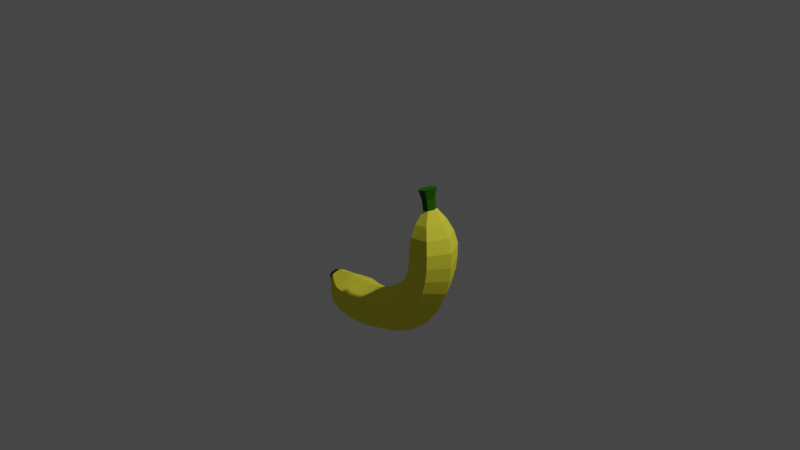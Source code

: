 # Source: Banana.blend  (saved by Blender 2.93.21; exported with 4.5.12 LTS)
import bpy
from mathutils import Matrix  # noqa: F401  (used for matrix-valued properties, if any)

bpy.ops.wm.read_factory_settings(use_empty=True)
scene = bpy.context.scene
scene.name = 'Scene'

# ---- collections
col_collection = bpy.data.collections.new('Collection'); scene.collection.children.link(col_collection)

# ---- materials (node trees are filled in below, after node groups)
mat_material_001 = bpy.data.materials.new('Material.001')
mat_material_001.use_transparent_shadow = False
mat_material_001.diffuse_color = (0.855, 0.8125, 0.06092, 1.0)
mat_material_002 = bpy.data.materials.new('Material.002')
mat_material_002.use_transparent_shadow = False
mat_material_002.diffuse_color = (0.06998, 0.02955, 0.004254, 1.0)
mat_material_003 = bpy.data.materials.new('Material.003')
mat_material_003.use_transparent_shadow = False
mat_material_003.diffuse_color = (0.02611, 0.1282, 0.003763, 1.0)

# ---- material node trees

# ---- world
world_world = bpy.data.worlds.new('World'); scene.world = world_world
world_world.use_nodes = True; world_world.node_tree.nodes.clear()
_N = world_world.node_tree.nodes; _L = world_world.node_tree.links
n0 = _N.new('ShaderNodeOutputWorld'); n0.name = 'World Output'; n0.location = (300, 300)
n1 = _N.new('ShaderNodeBackground'); n1.name = 'Background'; n1.location = (10, 300)
n1.inputs[0].default_value = (0.05088, 0.05088, 0.05088, 1.0)
_L.new(n1.outputs[0], n0.inputs[0])
n0.is_active_output = True
world_world.color = (0.05088, 0.05088, 0.05088)
world_world.use_sun_shadow = False
world_world.sun_shadow_jitter_overblur = 0.0

# ---- cameras
cam_camera = bpy.data.cameras.new('Camera')
cam_camera.clip_end = 100.0
cam_camera.ortho_scale = 7.314

# ---- lights
light_light = bpy.data.lights.new('Light', 'POINT')
light_light.transmission_factor = 0.0
light_light.energy = 1000.0
light_light.shadow_soft_size = 0.1
light_light.shadow_maximum_resolution = 0.006
light_light.use_absolute_resolution = True

# ---- meshes
me_cylinder = bpy.data.meshes.new('Cylinder')
me_cylinder.from_pydata([(-1.742, -2.384e-07, 0.261), (-1.45, -0.5057, 0.2791), (-0.8676, -0.5057, 0.3152), (-0.5762, -1.192e-07, 0.3333), (-1.45, 0.5057, 0.2791), (-1.741, -2.384e-07, 0.643), (-1.449, -0.5057, 0.6228), (-0.8667, -0.5057, 0.5826), (-0.5754, -1.192e-07, 0.5625), (-1.449, 0.5057, 0.6228), (-1.689, -2.384e-07, 1.021), (-1.403, -0.5057, 0.9635), (-0.8308, -0.5057, 0.8475), (-0.5447, -1.192e-07, 0.7896), (-1.403, 0.5057, 0.9635), (-1.589, -2.384e-07, 1.39), (-1.313, -0.5057, 1.295), (-0.7607, -0.5057, 1.106), (-0.4846, -1.192e-07, 1.011), (-1.313, 0.5057, 1.295), (-1.442, -2.384e-07, 1.742), (-1.18, -0.5057, 1.612), (-0.6575, -0.5057, 1.352), (-0.3961, -1.192e-07, 1.222), (-1.18, 0.5057, 1.612), (-1.25, -2.384e-07, 2.072), (-1.007, -0.5057, 1.909), (-0.523, -0.5057, 1.583), (-0.2808, -1.192e-07, 1.42), (-1.007, 0.5057, 1.909), (-1.016, -2.384e-07, 2.375), (-0.7972, -0.5057, 2.181), (-0.3595, -0.5057, 1.795), (-0.1407, -1.192e-07, 1.601), (-0.7972, 0.5057, 2.181), (-0.7451, -2.384e-07, 2.644), (-0.5533, -0.5057, 2.424), (-0.1698, -0.5057, 1.983), (0.02192, -1.192e-07, 1.763), (-0.5533, 0.5057, 2.424), (-0.4412, -2.384e-07, 2.875), (-0.2799, -0.5057, 2.632), (0.04286, -0.5057, 2.145), (0.2042, -1.192e-07, 1.902), (-0.2799, 0.5057, 2.632), (-0.1098, -2.384e-07, 3.065), (0.01843, -0.5057, 2.803), (0.2749, -0.5057, 2.278), (0.4031, -1.192e-07, 2.016), (0.01843, 0.5057, 2.803), (0.2436, -2.384e-07, 3.21), (0.3365, -0.5057, 2.933), (0.5222, -0.5057, 2.379), (0.6151, -1.192e-07, 2.103), (0.3365, 0.5057, 2.933), (0.6129, -2.384e-07, 3.307), (0.6688, -0.5057, 3.021), (0.7807, -0.5057, 2.448), (0.8367, -1.192e-07, 2.161), (0.6688, 0.5057, 3.021), (0.9917, -2.384e-07, 3.356), (1.01, -0.5057, 3.065), (1.046, -0.5057, 2.482), (1.064, -1.192e-07, 2.19), (1.01, 0.5057, 3.065), (1.374, -1.192e-07, 3.355), (1.354, -0.5057, 3.063), (1.313, -0.5057, 2.481), (1.293, -1.192e-07, 2.189), (1.354, 0.5057, 3.063), (1.752, -1.192e-07, 3.303), (1.694, -0.5057, 3.017), (1.578, -0.5057, 2.445), (1.511, 0.0146, 2.208), (1.694, 0.5057, 3.017), (-1.633, -1.918e-07, -0.08155), (-1.379, -0.4437, -0.04597), (-0.8715, -0.4437, 0.0252), (-0.6179, -9.505e-08, 0.06079), (-1.379, 0.4437, -0.04597), (-1.436, -1.353e-07, -0.38), (-1.249, -0.3298, -0.3407), (-0.8766, -0.3298, -0.2621), (-0.6903, -6.886e-08, -0.2228), (-1.249, 0.3298, -0.3407), (-1.179, -8.004e-08, -0.6457), (-1.101, -0.1413, -0.6235), (-0.9438, -0.1413, -0.5789), (-0.8653, -5.402e-08, -0.5566), (-1.101, 0.1413, -0.6235), (-1.133, -5.204e-08, -0.9083), (-1.055, -0.1413, -0.886), (-0.898, -0.1413, -0.8415), (-0.8195, -2.608e-08, -0.8192), (-0.898, 0.1413, -0.8415), (-1.055, 0.1413, -0.886), (-1.153, -3.708e-08, -1.165), (-1.046, -0.192, -1.135), (-0.8328, -0.192, -1.074), (-0.7261, -1.746e-09, -1.044), (-0.8328, 0.192, -1.074), (-1.046, 0.192, -1.135), (2.09, -7.177e-08, 3.184), (2.015, -0.4435, 2.939), (1.864, -0.4435, 2.45), (1.789, -3.149e-08, 2.205), (2.015, 0.4435, 2.939), (2.309, -2.934e-08, 2.935), (2.241, -0.3193, 2.764), (2.105, -0.3193, 2.421), (2.037, -7.742e-09, 2.25), (2.241, 0.3193, 2.764), (2.499, -0.02271, 2.651), (2.443, -0.2103, 2.558), (2.331, -0.2103, 2.373), (2.275, -0.02271, 2.28), (2.443, 0.1648, 2.558), (2.537, 2.334e-08, 2.527), (2.505, -0.108, 2.474), (2.44, -0.108, 2.367), (2.408, 2.532e-08, 2.314), (2.505, 0.108, 2.474), (-0.868, 0.5057, 0.3152), (-0.8674, 0.5054, 0.3152), (-0.8665, 0.5054, 0.5826), (-0.867, 0.5057, 0.5826), (-0.8312, 0.5057, 0.8476), (-0.8306, 0.5054, 0.8475), (-0.7611, 0.5057, 1.106), (-0.7605, 0.5054, 1.105), (-0.6579, 0.5057, 1.352), (-0.6574, 0.5054, 1.352), (-0.5229, 0.5054, 1.583), (-0.5234, 0.5057, 1.583), (-0.3598, 0.5057, 1.795), (-0.3594, 0.5054, 1.795), (-0.1701, 0.5057, 1.983), (-0.1697, 0.5054, 1.983), (0.04265, 0.5057, 2.145), (0.04296, 0.5054, 2.145), (0.2749, 0.5054, 2.278), (0.2747, 0.5057, 2.278), (0.5221, 0.5057, 2.38), (0.5223, 0.5054, 2.379), (0.7806, 0.5057, 2.448), (0.7808, 0.5054, 2.448), (1.046, 0.5057, 2.482), (1.046, 0.5054, 2.482), (1.313, 0.5054, 2.481), (1.313, 0.5057, 2.481), (1.578, 0.5054, 2.445), (1.578, 0.5057, 2.445), (-0.8719, 0.4437, 0.02515), (-0.8714, 0.4434, 0.02523), (-0.877, 0.3298, -0.2622), (-0.8764, 0.3295, -0.2621), (-0.9436, 0.141, -0.5788), (-0.9441, 0.1413, -0.579), (-0.9437, 0.1413, -0.5793), (1.864, 0.4432, 2.45), (1.864, 0.4435, 2.45), (2.105, 0.319, 2.421), (2.105, 0.3193, 2.421), (2.331, 0.1645, 2.372), (2.331, 0.1648, 2.373), (2.44, 0.1077, 2.367), (2.441, 0.108, 2.367), (2.473, 0.0003557, 2.421), (2.472, 2.235e-08, 2.42), (2.472, -0.000326, 2.42), (2.473, -0.000326, 2.421), (2.473, 2.235e-08, 2.421)], [], [(0, 1, 6, 5), (1, 2, 7, 6), (2, 3, 8, 7), (3, 78, 153, 123), (3, 123, 124, 8), (4, 0, 5, 9), (5, 6, 11, 10), (6, 7, 12, 11), (7, 8, 13, 12), (125, 9, 14, 126), (13, 127, 129, 18), (9, 5, 10, 14), (10, 11, 16, 15), (11, 12, 17, 16), (12, 13, 18, 17), (126, 14, 19, 128), (18, 129, 131, 23), (14, 10, 15, 19), (15, 16, 21, 20), (16, 17, 22, 21), (17, 18, 23, 22), (128, 19, 24, 130), (130, 24, 29, 133), (19, 15, 20, 24), (20, 21, 26, 25), (21, 22, 27, 26), (22, 23, 28, 27), (28, 132, 135, 33), (23, 131, 132, 28), (24, 20, 25, 29), (25, 26, 31, 30), (26, 27, 32, 31), (27, 28, 33, 32), (133, 29, 34, 134), (33, 135, 137, 38), (29, 25, 30, 34), (30, 31, 36, 35), (31, 32, 37, 36), (32, 33, 38, 37), (134, 34, 39, 136), (38, 137, 139, 43), (34, 30, 35, 39), (35, 36, 41, 40), (36, 37, 42, 41), (37, 38, 43, 42), (136, 39, 44, 138), (138, 44, 49, 141), (39, 35, 40, 44), (40, 41, 46, 45), (41, 42, 47, 46), (42, 43, 48, 47), (48, 140, 143, 53), (43, 139, 140, 48), (44, 40, 45, 49), (45, 46, 51, 50), (46, 47, 52, 51), (47, 48, 53, 52), (141, 49, 54, 142), (53, 143, 145, 58), (49, 45, 50, 54), (50, 51, 56, 55), (51, 52, 57, 56), (52, 53, 58, 57), (142, 54, 59, 144), (58, 145, 147, 63), (54, 50, 55, 59), (55, 56, 61, 60), (56, 57, 62, 61), (57, 58, 63, 62), (144, 59, 64, 146), (146, 64, 69, 149), (59, 55, 60, 64), (60, 61, 66, 65), (61, 62, 67, 66), (62, 63, 68, 67), (68, 148, 150, 73), (63, 147, 148, 68), (64, 60, 65, 69), (65, 66, 71, 70), (66, 67, 72, 71), (67, 68, 73, 72), (149, 69, 74, 151), (150, 159, 105, 73), (69, 65, 70, 74), (2, 77, 78, 3), (0, 75, 76, 1), (8, 124, 127, 13), (1, 76, 77, 2), (122, 4, 9, 125), (4, 79, 75, 0), (76, 81, 82, 77), (75, 80, 81, 76), (77, 82, 83, 78), (79, 84, 80, 75), (78, 83, 155, 153), (154, 157, 89, 84), (84, 89, 85, 80), (83, 88, 156, 155), (158, 94, 95, 89, 157), (81, 86, 87, 82), (80, 85, 86, 81), (82, 87, 88, 83), (85, 90, 91, 86), (87, 92, 93, 88), (89, 95, 90, 85), (88, 93, 94, 158, 156), (159, 161, 110, 105), (86, 91, 92, 87), (94, 100, 101, 95), (93, 99, 100, 94), (91, 97, 98, 92), (90, 96, 97, 91), (92, 98, 99, 93), (95, 101, 96, 90), (100, 99, 98, 97, 96, 101), (152, 154, 84, 79), (71, 103, 102, 70), (72, 104, 103, 71), (70, 102, 106, 74), (73, 105, 104, 72), (74, 106, 160, 151), (161, 163, 115, 110), (105, 110, 109, 104), (102, 107, 111, 106), (106, 111, 162, 160), (104, 109, 108, 103), (103, 108, 107, 102), (111, 116, 164, 162), (109, 114, 113, 108), (108, 113, 112, 107), (163, 165, 120, 115), (110, 115, 114, 109), (107, 112, 116, 111), (165, 168, 120), (115, 120, 119, 114), (112, 117, 121, 116), (116, 121, 166, 164), (114, 119, 118, 113), (113, 118, 117, 112), (121, 167, 166), (118, 170, 171, 117), (117, 171, 167, 121), (119, 169, 170, 118), (120, 168, 169, 119), (156, 158, 157), (167, 171, 170, 169, 168), (123, 122, 125, 124), (131, 130, 133, 132), (139, 138, 141, 140), (147, 146, 149, 148), (129, 128, 130, 131), (137, 136, 138, 139), (145, 144, 146, 147), (127, 126, 128, 129), (135, 134, 136, 137), (143, 142, 144, 145), (124, 125, 126, 127), (132, 133, 134, 135), (140, 141, 142, 143), (148, 149, 151, 150), (122, 123, 153, 152), (155, 154, 152, 153), (156, 157, 154, 155), (150, 151, 160, 159), (159, 160, 162, 161), (164, 163, 161, 162), (163, 164, 166, 165), (167, 168, 165, 166), (122, 152, 79, 4)])
me_cylinder.polygons.foreach_set('material_index', [0, 0, 0, 0, 0, 0, 0, 0, 0, 0, 0, 0, 0, 0, 0, 0, 0, 0, 0, 0, 0, 0, 0, 0, 0, 0, 0, 0, 0, 0, 0, 0, 0, 0, 0, 0, 0, 0, 0, 0, 0, 0, 0, 0, 0, 0, 0, 0, 0, 0, 0, 0, 0, 0, 0, 0, 0, 0, 0, 0, 0, 0, 0, 0, 0, 0, 0, 0, 0, 0, 0, 0, 0, 0, 0, 0, 0, 0, 0, 0, 0, 0, 0, 0, 0, 0, 0, 0, 0, 0, 0, 0, 0, 0, 0, 0, 0, 0, 2, 0, 0, 0, 2, 2, 2, 2, 0, 2, 2, 2, 2, 2, 2, 2, 2, 0, 0, 0, 0, 0, 0, 0, 0, 0, 0, 0, 0, 0, 0, 0, 1, 0, 0, 1, 1, 1, 1, 1, 1, 1, 1, 1, 1, 1, 0, 1, 0, 1, 0, 1, 1, 0, 1, 1, 0, 1, 1, 1, 1, 0, 0, 0, 0, 0, 0, 0, 1, 1, 0])
_uv = me_cylinder.uv_layers.new(name='UVMap')
_uv.uv.foreach_set('vector', [0.625, 0.5, 0.625, 0.6667, 0.6458, 0.6667, 0.6458, 0.5, 0.625, 0.6667, 0.625, 0.8333, 0.6458, 0.8333, 0.6458, 0.6667, 0.625, 0.8333, 0.625, 1.0, 0.6458, 1.0, 0.6458, 0.8333, 0.625, -1.11e-16, 0.625, -1.11e-16, 0.625, 0.1665, 0.625, 0.1666, 0.625, -1.11e-16, 0.625, 0.1666, 0.6458, 0.1666, 0.6458, -1.11e-16, 0.625, 0.3333, 0.625, 0.5, 0.6458, 0.5, 0.6458, 0.3333, 0.6458, 0.5, 0.6458, 0.6667, 0.6667, 0.6667, 0.6667, 0.5, 0.6458, 0.6667, 0.6458, 0.8333, 0.6667, 0.8333, 0.6667, 0.6667, 0.6458, 0.8333, 0.6458, 1.0, 0.6667, 1.0, 0.6667, 0.8333, 0.6458, 0.1668, 0.6458, 0.3333, 0.6667, 0.3333, 0.6667, 0.1668, 0.6667, -1.11e-16, 0.6667, 0.1666, 0.6875, 0.1666, 0.6875, -1.11e-16, 0.6458, 0.3333, 0.6458, 0.5, 0.6667, 0.5, 0.6667, 0.3333, 0.6667, 0.5, 0.6667, 0.6667, 0.6875, 0.6667, 0.6875, 0.5, 0.6667, 0.6667, 0.6667, 0.8333, 0.6875, 0.8333, 0.6875, 0.6667, 0.6667, 0.8333, 0.6667, 1.0, 0.6875, 1.0, 0.6875, 0.8333, 0.6667, 0.1668, 0.6667, 0.3333, 0.6875, 0.3333, 0.6875, 0.1668, 0.6875, -1.11e-16, 0.6875, 0.1666, 0.7083, 0.1666, 0.7083, -1.11e-16, 0.6667, 0.3333, 0.6667, 0.5, 0.6875, 0.5, 0.6875, 0.3333, 0.6875, 0.5, 0.6875, 0.6667, 0.7083, 0.6667, 0.7083, 0.5, 0.6875, 0.6667, 0.6875, 0.8333, 0.7083, 0.8333, 0.7083, 0.6667, 0.6875, 0.8333, 0.6875, 1.0, 0.7083, 1.0, 0.7083, 0.8333, 0.6875, 0.1668, 0.6875, 0.3333, 0.7083, 0.3333, 0.7083, 0.1668, 0.7083, 0.1668, 0.7083, 0.3333, 0.7292, 0.3333, 0.7292, 0.1668, 0.6875, 0.3333, 0.6875, 0.5, 0.7083, 0.5, 0.7083, 0.3333, 0.7083, 0.5, 0.7083, 0.6667, 0.7292, 0.6667, 0.7292, 0.5, 0.7083, 0.6667, 0.7083, 0.8333, 0.7292, 0.8333, 0.7292, 0.6667, 0.7083, 0.8333, 0.7083, 1.0, 0.7292, 1.0, 0.7292, 0.8333, 0.7292, -1.11e-16, 0.7292, 0.1666, 0.75, 0.1666, 0.75, -1.11e-16, 0.7083, -1.11e-16, 0.7083, 0.1666, 0.7292, 0.1666, 0.7292, -1.11e-16, 0.7083, 0.3333, 0.7083, 0.5, 0.7292, 0.5, 0.7292, 0.3333, 0.7292, 0.5, 0.7292, 0.6667, 0.75, 0.6667, 0.75, 0.5, 0.7292, 0.6667, 0.7292, 0.8333, 0.75, 0.8333, 0.75, 0.6667, 0.7292, 0.8333, 0.7292, 1.0, 0.75, 1.0, 0.75, 0.8333, 0.7292, 0.1668, 0.7292, 0.3333, 0.75, 0.3333, 0.75, 0.1668, 0.75, -1.11e-16, 0.75, 0.1666, 0.7708, 0.1666, 0.7708, -1.11e-16, 0.7292, 0.3333, 0.7292, 0.5, 0.75, 0.5, 0.75, 0.3333, 0.75, 0.5, 0.75, 0.6667, 0.7708, 0.6667, 0.7708, 0.5, 0.75, 0.6667, 0.75, 0.8333, 0.7708, 0.8333, 0.7708, 0.6667, 0.75, 0.8333, 0.75, 1.0, 0.7708, 1.0, 0.7708, 0.8333, 0.75, 0.1668, 0.75, 0.3333, 0.7708, 0.3333, 0.7708, 0.1668, 0.7708, -1.11e-16, 0.7708, 0.1666, 0.7917, 0.1666, 0.7917, -1.11e-16, 0.75, 0.3333, 0.75, 0.5, 0.7708, 0.5, 0.7708, 0.3333, 0.7708, 0.5, 0.7708, 0.6667, 0.7917, 0.6667, 0.7917, 0.5, 0.7708, 0.6667, 0.7708, 0.8333, 0.7917, 0.8333, 0.7917, 0.6667, 0.7708, 0.8333, 0.7708, 1.0, 0.7917, 1.0, 0.7917, 0.8333, 0.7708, 0.1668, 0.7708, 0.3333, 0.7917, 0.3333, 0.7917, 0.1668, 0.7917, 0.1668, 0.7917, 0.3333, 0.8125, 0.3333, 0.8125, 0.1668, 0.7708, 0.3333, 0.7708, 0.5, 0.7917, 0.5, 0.7917, 0.3333, 0.7917, 0.5, 0.7917, 0.6667, 0.8125, 0.6667, 0.8125, 0.5, 0.7917, 0.6667, 0.7917, 0.8333, 0.8125, 0.8333, 0.8125, 0.6667, 0.7917, 0.8333, 0.7917, 1.0, 0.8125, 1.0, 0.8125, 0.8333, 0.8125, -1.11e-16, 0.8125, 0.1666, 0.8333, 0.1666, 0.8333, -1.11e-16, 0.7917, -1.11e-16, 0.7917, 0.1666, 0.8125, 0.1666, 0.8125, -1.11e-16, 0.7917, 0.3333, 0.7917, 0.5, 0.8125, 0.5, 0.8125, 0.3333, 0.8125, 0.5, 0.8125, 0.6667, 0.8333, 0.6667, 0.8333, 0.5, 0.8125, 0.6667, 0.8125, 0.8333, 0.8333, 0.8333, 0.8333, 0.6667, 0.8125, 0.8333, 0.8125, 1.0, 0.8333, 1.0, 0.8333, 0.8333, 0.8125, 0.1668, 0.8125, 0.3333, 0.8333, 0.3333, 0.8333, 0.1668, 0.8333, -1.11e-16, 0.8333, 0.1666, 0.8542, 0.1666, 0.8542, -1.11e-16, 0.8125, 0.3333, 0.8125, 0.5, 0.8333, 0.5, 0.8333, 0.3333, 0.8333, 0.5, 0.8333, 0.6667, 0.8542, 0.6667, 0.8542, 0.5, 0.8333, 0.6667, 0.8333, 0.8333, 0.8542, 0.8333, 0.8542, 0.6667, 0.8333, 0.8333, 0.8333, 1.0, 0.8542, 1.0, 0.8542, 0.8333, 0.8333, 0.1668, 0.8333, 0.3333, 0.8542, 0.3333, 0.8542, 0.1668, 0.8542, -1.11e-16, 0.8542, 0.1666, 0.875, 0.1666, 0.875, -1.11e-16, 0.8333, 0.3333, 0.8333, 0.5, 0.8542, 0.5, 0.8542, 0.3333, 0.8542, 0.5, 0.8542, 0.6667, 0.875, 0.6667, 0.875, 0.5, 0.8542, 0.6667, 0.8542, 0.8333, 0.875, 0.8333, 0.875, 0.6667, 0.8542, 0.8333, 0.8542, 1.0, 0.875, 1.0, 0.875, 0.8333, 0.8542, 0.1668, 0.8542, 0.3333, 0.875, 0.3333, 0.875, 0.1668, 0.875, 0.1668, 0.875, 0.3333, 0.8958, 0.3333, 0.8958, 0.1668, 0.8542, 0.3333, 0.8542, 0.5, 0.875, 0.5, 0.875, 0.3333, 0.875, 0.5, 0.875, 0.6667, 0.8958, 0.6667, 0.8958, 0.5, 0.875, 0.6667, 0.875, 0.8333, 0.8958, 0.8333, 0.8958, 0.6667, 0.875, 0.8333, 0.875, 1.0, 0.8958, 1.0, 0.8958, 0.8333, 0.8958, -1.11e-16, 0.8958, 0.1666, 0.9167, 0.1665, 0.9167, -1.11e-16, 0.875, -1.11e-16, 0.875, 0.1666, 0.8958, 0.1666, 0.8958, -1.11e-16, 0.875, 0.3333, 0.875, 0.5, 0.8958, 0.5, 0.8958, 0.3333, 0.8958, 0.5, 0.8958, 0.6667, 0.9167, 0.6667, 0.9167, 0.5, 0.8958, 0.6667, 0.8958, 0.8333, 0.9167, 0.8333, 0.9167, 0.6667, 0.8958, 0.8333, 0.8958, 1.0, 0.9167, 1.0, 0.9167, 0.8333, 0.8958, 0.1668, 0.8958, 0.3333, 0.9167, 0.3333, 0.9167, 0.1668, 0.9167, 0.1665, 0.9167, 0.1665, 0.9167, -1.11e-16, 0.9167, -1.11e-16, 0.8958, 0.3333, 0.8958, 0.5, 0.9167, 0.5, 0.9167, 0.3333, 0.625, 0.8333, 0.625, 0.8333, 0.625, 1.0, 0.625, 1.0, 0.625, 0.5, 0.625, 0.5, 0.625, 0.6667, 0.625, 0.6667, 0.6458, -1.11e-16, 0.6458, 0.1666, 0.6667, 0.1666, 0.6667, -1.11e-16, 0.625, 0.6667, 0.625, 0.6667, 0.625, 0.8333, 0.625, 0.8333, 0.625, 0.1668, 0.625, 0.3333, 0.6458, 0.3333, 0.6458, 0.1668, 0.625, 0.3333, 0.625, 0.3333, 0.625, 0.5, 0.625, 0.5, 0.625, 0.6667, 0.625, 0.6667, 0.625, 0.8333, 0.625, 0.8333, 0.625, 0.5, 0.625, 0.5, 0.625, 0.6667, 0.625, 0.6667, 0.625, 0.8333, 0.625, 0.8333, 0.625, 1.0, 0.625, 1.0, 0.625, 0.3333, 0.625, 0.3333, 0.625, 0.5, 0.625, 0.5, 0.625, -1.11e-16, 0.625, -1.11e-16, 0.625, 0.1665, 0.625, 0.1665, 0.625, 0.1668, 0.625, 0.1671, 0.625, 0.3333, 0.625, 0.3333, 0.625, 0.3333, 0.625, 0.3333, 0.625, 0.5, 0.625, 0.5, 0.625, -1.11e-16, 0.625, -1.11e-16, 0.625, 0.1663, 0.625, 0.1665, 0.625, 0.1667, 0.625, 0.1667, 0.625, 0.3333, 0.625, 0.3333, 0.625, 0.1671, 0.625, 0.6667, 0.625, 0.6667, 0.625, 0.8333, 0.625, 0.8333, 0.625, 0.5, 0.625, 0.5, 0.625, 0.6667, 0.625, 0.6667, 0.625, 0.8333, 0.625, 0.8333, 0.625, 1.0, 0.625, 1.0, 0.625, 0.5, 0.625, 0.5, 0.625, 0.6667, 0.625, 0.6667, 0.625, 0.8333, 0.625, 0.8333, 0.625, 1.0, 0.625, 1.0, 0.625, 0.3333, 0.625, 0.3333, 0.625, 0.5, 0.625, 0.5, 0.625, -1.11e-16, 0.625, -1.11e-16, 0.625, 0.1667, 0.625, 0.1667, 0.625, 0.1663, 0.9167, 0.1665, 0.9167, 0.1665, 0.9167, -1.11e-16, 0.9167, -1.11e-16, 0.625, 0.6667, 0.625, 0.6667, 0.625, 0.8333, 0.625, 0.8333, 0.625, 0.1667, 0.625, 0.1667, 0.625, 0.3333, 0.625, 0.3333, 0.625, -1.11e-16, 0.625, -1.11e-16, 0.625, 0.1667, 0.625, 0.1667, 0.625, 0.6667, 0.625, 0.6667, 0.625, 0.8333, 0.625, 0.8333, 0.625, 0.5, 0.625, 0.5, 0.625, 0.6667, 0.625, 0.6667, 0.625, 0.8333, 0.625, 0.8333, 0.625, 1.0, 0.625, 1.0, 0.625, 0.3333, 0.625, 0.3333, 0.625, 0.5, 0.625, 0.5, 0.625, 0.1667, 0.625, -1.11e-16, 0.625, 0.8333, 0.625, 0.6667, 0.625, 0.5, 0.625, 0.3333, 0.625, 0.1668, 0.625, 0.1668, 0.625, 0.3333, 0.625, 0.3333, 0.9167, 0.6667, 0.9167, 0.6667, 0.9167, 0.5, 0.9167, 0.5, 0.9167, 0.8333, 0.9167, 0.8333, 0.9167, 0.6667, 0.9167, 0.6667, 0.9167, 0.5, 0.9167, 0.5, 0.9167, 0.3333, 0.9167, 0.3333, 0.9167, 1.0, 0.9167, 1.0, 0.9167, 0.8333, 0.9167, 0.8333, 0.9167, 0.3333, 0.9167, 0.3333, 0.9167, 0.1668, 0.9167, 0.1668, 0.9167, 0.1665, 0.9167, 0.1664, 0.9167, -1.11e-16, 0.9167, -1.11e-16, 0.9167, 1.0, 0.9167, 1.0, 0.9167, 0.8333, 0.9167, 0.8333, 0.9167, 0.5, 0.9167, 0.5, 0.9167, 0.3333, 0.9167, 0.3333, 0.9167, 0.3333, 0.9167, 0.3333, 0.9167, 0.1668, 0.9167, 0.1668, 0.9167, 0.8333, 0.9167, 0.8333, 0.9167, 0.6667, 0.9167, 0.6667, 0.9167, 0.6667, 0.9167, 0.6667, 0.9167, 0.5, 0.9167, 0.5, 0.9167, 0.3333, 0.9167, 0.3333, 0.9167, 0.167, 0.9167, 0.1668, 0.9167, 0.8333, 0.9167, 0.8333, 0.9167, 0.6667, 0.9167, 0.6667, 0.9167, 0.6667, 0.9167, 0.6667, 0.9167, 0.5, 0.9167, 0.5, 0.9167, 0.1664, 0.9167, 0.1662, 0.9167, -1.11e-16, 0.9167, -1.11e-16, 0.9167, 1.0, 0.9167, 1.0, 0.9167, 0.8333, 0.9167, 0.8333, 0.9167, 0.5, 0.9167, 0.5, 0.9167, 0.3333, 0.9167, 0.3333, 0.9167, 0.1662, 0.9167, 0.1661, 0.9167, -1.11e-16, 0.9167, 1.0, 0.9167, 1.0, 0.9167, 0.8333, 0.9167, 0.8333, 0.9167, 0.5, 0.9167, 0.5, 0.9167, 0.3333, 0.9167, 0.3333, 0.9167, 0.3333, 0.9167, 0.3333, 0.9167, 0.1672, 0.9167, 0.167, 0.9167, 0.8333, 0.9167, 0.8333, 0.9167, 0.6667, 0.9167, 0.6667, 0.9167, 0.6667, 0.9167, 0.6667, 0.9167, 0.5, 0.9167, 0.5, 0.9167, 0.3333, 0.9167, 0.3333, 0.9167, 0.1672, 0.9167, 0.6667, 0.9167, 0.6667, 0.9167, 0.6662, 0.9167, 0.5, 0.9167, 0.5, 0.9167, 0.5, 0.9167, 0.4995, 0.9167, 0.3333, 0.9167, 0.8333, 0.9167, 0.8333, 0.9167, 0.8328, 0.9167, 0.6667, 0.9167, 1.0, 0.9167, 1.0, 0.9167, 0.9995, 0.9167, 0.8333, 0.625, 0.1663, 0.625, 0.1667, 0.625, 0.1668, 0.9167, 0.1672, 0.9167, 0.1667, 0.9167, 0.1667, 0.9167, 0.1664, 0.9167, 0.1661, 0.625, 0.1666, 0.625, 0.1668, 0.6458, 0.1668, 0.6458, 0.1666, 0.7083, 0.1666, 0.7083, 0.1668, 0.7292, 0.1668, 0.7292, 0.1666, 0.7917, 0.1666, 0.7917, 0.1668, 0.8125, 0.1668, 0.8125, 0.1666, 0.875, 0.1666, 0.875, 0.1668, 0.8958, 0.1668, 0.8958, 0.1666, 0.6875, 0.1666, 0.6875, 0.1668, 0.7083, 0.1668, 0.7083, 0.1666, 0.7708, 0.1666, 0.7708, 0.1668, 0.7917, 0.1668, 0.7917, 0.1666, 0.8542, 0.1666, 0.8542, 0.1668, 0.875, 0.1668, 0.875, 0.1666, 0.6667, 0.1666, 0.6667, 0.1668, 0.6875, 0.1668, 0.6875, 0.1666, 0.75, 0.1666, 0.75, 0.1668, 0.7708, 0.1668, 0.7708, 0.1666, 0.8333, 0.1666, 0.8333, 0.1668, 0.8542, 0.1668, 0.8542, 0.1666, 0.6458, 0.1666, 0.6458, 0.1668, 0.6667, 0.1668, 0.6667, 0.1666, 0.7292, 0.1666, 0.7292, 0.1668, 0.75, 0.1668, 0.75, 0.1666, 0.8125, 0.1666, 0.8125, 0.1668, 0.8333, 0.1668, 0.8333, 0.1666, 0.8958, 0.1666, 0.8958, 0.1668, 0.9167, 0.1668, 0.9167, 0.1665, 0.625, 0.1668, 0.625, 0.1666, 0.625, 0.1665, 0.625, 0.1668, 0.625, 0.1665, 0.625, 0.1668, 0.625, 0.1668, 0.625, 0.1665, 0.625, 0.1663, 0.625, 0.1671, 0.625, 0.1668, 0.625, 0.1665, 0.9167, 0.1665, 0.9167, 0.1668, 0.9167, 0.1668, 0.9167, 0.1665, 0.9167, 0.1665, 0.9167, 0.1668, 0.9167, 0.1668, 0.9167, 0.1665, 0.9167, 0.167, 0.9167, 0.1664, 0.9167, 0.1665, 0.9167, 0.1668, 0.9167, 0.1664, 0.9167, 0.167, 0.9167, 0.1672, 0.9167, 0.1662, 0.9167, 0.1667, 0.9167, 0.1661, 0.9167, 0.1662, 0.9167, 0.1667, 0.625, 0.1668, 0.625, 0.1668, 0.625, 0.3333, 0.625, 0.3333])
_ca = me_cylinder.color_attributes.new('Col', 'BYTE_COLOR', 'CORNER')
_ca.data.foreach_set('color', [1.0, 1.0, 1.0, 1.0, 1.0, 1.0, 1.0, 1.0, 1.0, 1.0, 1.0, 1.0, 1.0, 1.0, 1.0, 1.0, 1.0, 1.0, 1.0, 1.0, 1.0, 1.0, 1.0, 1.0, 1.0, 1.0, 1.0, 1.0, 1.0, 1.0, 1.0, 1.0, 1.0, 1.0, 1.0, 1.0, 1.0, 1.0, 1.0, 1.0, 1.0, 1.0, 1.0, 1.0, 1.0, 1.0, 1.0, 1.0, 1.0, 1.0, 1.0, 1.0, 1.0, 1.0, 1.0, 1.0, 1.0, 1.0, 1.0, 1.0, 1.0, 1.0, 1.0, 1.0, 1.0, 1.0, 1.0, 1.0, 1.0, 1.0, 1.0, 1.0, 1.0, 1.0, 1.0, 1.0, 1.0, 1.0, 1.0, 1.0, 1.0, 1.0, 1.0, 1.0, 1.0, 1.0, 1.0, 1.0, 1.0, 1.0, 1.0, 1.0, 1.0, 1.0, 1.0, 1.0, 1.0, 1.0, 1.0, 1.0, 1.0, 1.0, 1.0, 1.0, 1.0, 1.0, 1.0, 1.0, 1.0, 1.0, 1.0, 1.0, 1.0, 1.0, 1.0, 1.0, 1.0, 1.0, 1.0, 1.0, 1.0, 1.0, 1.0, 1.0, 1.0, 1.0, 1.0, 1.0, 1.0, 1.0, 1.0, 1.0, 1.0, 1.0, 1.0, 1.0, 1.0, 1.0, 1.0, 1.0, 1.0, 1.0, 1.0, 1.0, 1.0, 1.0, 1.0, 1.0, 1.0, 1.0, 1.0, 1.0, 1.0, 1.0, 1.0, 1.0, 1.0, 1.0, 1.0, 1.0, 1.0, 1.0, 1.0, 1.0, 1.0, 1.0, 1.0, 1.0, 1.0, 1.0, 1.0, 1.0, 1.0, 1.0, 1.0, 1.0, 1.0, 1.0, 1.0, 1.0, 1.0, 1.0, 1.0, 1.0, 1.0, 1.0, 1.0, 1.0, 1.0, 1.0, 1.0, 1.0, 1.0, 1.0, 1.0, 1.0, 1.0, 1.0, 1.0, 1.0, 1.0, 1.0, 1.0, 1.0, 1.0, 1.0, 1.0, 1.0, 1.0, 1.0, 1.0, 1.0, 1.0, 1.0, 1.0, 1.0, 1.0, 1.0, 1.0, 1.0, 1.0, 1.0, 1.0, 1.0, 1.0, 1.0, 1.0, 1.0, 1.0, 1.0, 1.0, 1.0, 1.0, 1.0, 1.0, 1.0, 1.0, 1.0, 1.0, 1.0, 1.0, 1.0, 1.0, 1.0, 1.0, 1.0, 1.0, 1.0, 1.0, 1.0, 1.0, 1.0, 1.0, 1.0, 1.0, 1.0, 1.0, 1.0, 1.0, 1.0, 1.0, 1.0, 1.0, 1.0, 1.0, 1.0, 1.0, 1.0, 1.0, 1.0, 1.0, 1.0, 1.0, 1.0, 1.0, 1.0, 1.0, 1.0, 1.0, 1.0, 1.0, 1.0, 1.0, 1.0, 1.0, 1.0, 1.0, 1.0, 1.0, 1.0, 1.0, 1.0, 1.0, 1.0, 1.0, 1.0, 1.0, 1.0, 1.0, 1.0, 1.0, 1.0, 1.0, 1.0, 1.0, 1.0, 1.0, 1.0, 1.0, 1.0, 1.0, 1.0, 1.0, 1.0, 1.0, 1.0, 1.0, 1.0, 1.0, 1.0, 1.0, 1.0, 1.0, 1.0, 1.0, 1.0, 1.0, 1.0, 1.0, 1.0, 1.0, 1.0, 1.0, 1.0, 1.0, 1.0, 1.0, 1.0, 1.0, 1.0, 1.0, 1.0, 1.0, 1.0, 1.0, 1.0, 1.0, 1.0, 1.0, 1.0, 1.0, 1.0, 1.0, 1.0, 1.0, 1.0, 1.0, 1.0, 1.0, 1.0, 1.0, 1.0, 1.0, 1.0, 1.0, 1.0, 1.0, 1.0, 1.0, 1.0, 1.0, 1.0, 1.0, 1.0, 1.0, 1.0, 1.0, 1.0, 1.0, 1.0, 1.0, 1.0, 1.0, 1.0, 1.0, 1.0, 1.0, 1.0, 1.0, 1.0, 1.0, 1.0, 1.0, 1.0, 1.0, 1.0, 1.0, 1.0, 1.0, 1.0, 1.0, 1.0, 1.0, 1.0, 1.0, 1.0, 1.0, 1.0, 1.0, 1.0, 1.0, 1.0, 1.0, 1.0, 1.0, 1.0, 1.0, 1.0, 1.0, 1.0, 1.0, 1.0, 1.0, 1.0, 1.0, 1.0, 1.0, 1.0, 1.0, 1.0, 1.0, 1.0, 1.0, 1.0, 1.0, 1.0, 1.0, 1.0, 1.0, 1.0, 1.0, 1.0, 1.0, 1.0, 1.0, 1.0, 1.0, 1.0, 1.0, 1.0, 1.0, 1.0, 1.0, 1.0, 1.0, 1.0, 1.0, 1.0, 1.0, 1.0, 1.0, 1.0, 1.0, 1.0, 1.0, 1.0, 1.0, 1.0, 1.0, 1.0, 1.0, 1.0, 1.0, 1.0, 1.0, 1.0, 1.0, 1.0, 1.0, 1.0, 1.0, 1.0, 1.0, 1.0, 1.0, 1.0, 1.0, 1.0, 1.0, 1.0, 1.0, 1.0, 1.0, 1.0, 1.0, 1.0, 1.0, 1.0, 1.0, 1.0, 1.0, 1.0, 1.0, 1.0, 1.0, 1.0, 1.0, 1.0, 1.0, 1.0, 1.0, 1.0, 1.0, 1.0, 1.0, 1.0, 1.0, 1.0, 1.0, 1.0, 1.0, 1.0, 1.0, 1.0, 1.0, 1.0, 1.0, 1.0, 1.0, 1.0, 1.0, 1.0, 1.0, 1.0, 1.0, 1.0, 1.0, 1.0, 1.0, 1.0, 1.0, 1.0, 1.0, 1.0, 1.0, 1.0, 1.0, 1.0, 1.0, 1.0, 1.0, 1.0, 1.0, 1.0, 1.0, 1.0, 1.0, 1.0, 1.0, 1.0, 1.0, 1.0, 1.0, 1.0, 1.0, 1.0, 1.0, 1.0, 1.0, 1.0, 1.0, 1.0, 1.0, 1.0, 1.0, 1.0, 1.0, 1.0, 1.0, 1.0, 1.0, 1.0, 1.0, 1.0, 1.0, 1.0, 1.0, 1.0, 1.0, 1.0, 1.0, 1.0, 1.0, 1.0, 1.0, 1.0, 1.0, 1.0, 1.0, 1.0, 1.0, 1.0, 1.0, 1.0, 1.0, 1.0, 1.0, 1.0, 1.0, 1.0, 1.0, 1.0, 1.0, 1.0, 1.0, 1.0, 1.0, 1.0, 1.0, 1.0, 1.0, 1.0, 1.0, 1.0, 1.0, 1.0, 1.0, 1.0, 1.0, 1.0, 1.0, 1.0, 1.0, 1.0, 1.0, 1.0, 1.0, 1.0, 1.0, 1.0, 1.0, 1.0, 1.0, 1.0, 1.0, 1.0, 1.0, 1.0, 1.0, 1.0, 1.0, 1.0, 1.0, 1.0, 1.0, 1.0, 1.0, 1.0, 1.0, 1.0, 1.0, 1.0, 1.0, 1.0, 1.0, 1.0, 1.0, 1.0, 1.0, 1.0, 1.0, 1.0, 1.0, 1.0, 1.0, 1.0, 1.0, 1.0, 1.0, 1.0, 1.0, 1.0, 1.0, 1.0, 1.0, 1.0, 1.0, 1.0, 1.0, 1.0, 1.0, 1.0, 1.0, 1.0, 1.0, 1.0, 1.0, 1.0, 1.0, 1.0, 1.0, 1.0, 1.0, 1.0, 1.0, 1.0, 1.0, 1.0, 1.0, 1.0, 1.0, 1.0, 1.0, 1.0, 1.0, 1.0, 1.0, 1.0, 1.0, 1.0, 1.0, 1.0, 1.0, 1.0, 1.0, 1.0, 1.0, 1.0, 1.0, 1.0, 1.0, 1.0, 1.0, 1.0, 1.0, 1.0, 1.0, 1.0, 1.0, 1.0, 1.0, 1.0, 1.0, 1.0, 1.0, 1.0, 1.0, 1.0, 1.0, 1.0, 1.0, 1.0, 1.0, 1.0, 1.0, 1.0, 1.0, 1.0, 1.0, 1.0, 1.0, 1.0, 1.0, 1.0, 1.0, 1.0, 1.0, 1.0, 1.0, 1.0, 1.0, 1.0, 1.0, 1.0, 1.0, 1.0, 1.0, 1.0, 1.0, 1.0, 1.0, 1.0, 1.0, 1.0, 1.0, 1.0, 1.0, 1.0, 1.0, 1.0, 1.0, 1.0, 1.0, 1.0, 1.0, 1.0, 1.0, 1.0, 1.0, 1.0, 1.0, 1.0, 1.0, 1.0, 1.0, 1.0, 1.0, 1.0, 1.0, 1.0, 1.0, 1.0, 1.0, 1.0, 1.0, 1.0, 1.0, 1.0, 1.0, 1.0, 1.0, 1.0, 1.0, 1.0, 1.0, 1.0, 1.0, 1.0, 1.0, 1.0, 1.0, 1.0, 1.0, 1.0, 1.0, 1.0, 1.0, 1.0, 1.0, 1.0, 1.0, 1.0, 1.0, 1.0, 1.0, 1.0, 1.0, 1.0, 1.0, 1.0, 1.0, 1.0, 1.0, 1.0, 1.0, 1.0, 1.0, 1.0, 1.0, 1.0, 1.0, 1.0, 1.0, 1.0, 1.0, 1.0, 1.0, 1.0, 1.0, 1.0, 1.0, 1.0, 1.0, 1.0, 1.0, 1.0, 1.0, 1.0, 1.0, 1.0, 1.0, 1.0, 1.0, 1.0, 1.0, 1.0, 1.0, 1.0, 1.0, 1.0, 1.0, 1.0, 1.0, 1.0, 1.0, 1.0, 1.0, 1.0, 1.0, 1.0, 1.0, 1.0, 1.0, 1.0, 1.0, 1.0, 1.0, 1.0, 1.0, 1.0, 1.0, 1.0, 1.0, 1.0, 1.0, 1.0, 1.0, 1.0, 1.0, 1.0, 1.0, 1.0, 1.0, 1.0, 1.0, 1.0, 1.0, 1.0, 1.0, 1.0, 1.0, 1.0, 1.0, 1.0, 1.0, 1.0, 1.0, 1.0, 1.0, 1.0, 1.0, 1.0, 1.0, 1.0, 1.0, 1.0, 1.0, 1.0, 1.0, 1.0, 1.0, 1.0, 1.0, 1.0, 1.0, 1.0, 1.0, 1.0, 1.0, 1.0, 1.0, 1.0, 1.0, 1.0, 1.0, 1.0, 1.0, 1.0, 1.0, 1.0, 1.0, 1.0, 1.0, 1.0, 1.0, 1.0, 1.0, 1.0, 1.0, 1.0, 1.0, 1.0, 1.0, 1.0, 1.0, 1.0, 1.0, 1.0, 1.0, 1.0, 1.0, 1.0, 1.0, 1.0, 1.0, 1.0, 1.0, 1.0, 1.0, 1.0, 1.0, 1.0, 1.0, 1.0, 1.0, 1.0, 1.0, 1.0, 1.0, 1.0, 1.0, 1.0, 1.0, 1.0, 1.0, 1.0, 1.0, 1.0, 1.0, 1.0, 1.0, 1.0, 1.0, 1.0, 1.0, 1.0, 1.0, 1.0, 1.0, 1.0, 1.0, 1.0, 1.0, 1.0, 1.0, 1.0, 1.0, 1.0, 1.0, 1.0, 1.0, 1.0, 1.0, 1.0, 1.0, 1.0, 1.0, 1.0, 1.0, 1.0, 1.0, 1.0, 1.0, 1.0, 1.0, 1.0, 1.0, 1.0, 1.0, 1.0, 1.0, 1.0, 1.0, 1.0, 1.0, 1.0, 1.0, 1.0, 1.0, 1.0, 1.0, 1.0, 1.0, 1.0, 1.0, 1.0, 1.0, 1.0, 1.0, 1.0, 1.0, 1.0, 1.0, 1.0, 1.0, 1.0, 1.0, 1.0, 1.0, 1.0, 1.0, 1.0, 1.0, 1.0, 1.0, 1.0, 1.0, 1.0, 1.0, 1.0, 1.0, 1.0, 1.0, 1.0, 1.0, 1.0, 1.0, 1.0, 1.0, 1.0, 1.0, 1.0, 1.0, 1.0, 1.0, 1.0, 1.0, 1.0, 1.0, 1.0, 1.0, 1.0, 1.0, 1.0, 1.0, 1.0, 1.0, 1.0, 1.0, 1.0, 1.0, 1.0, 1.0, 1.0, 1.0, 1.0, 1.0, 1.0, 1.0, 1.0, 1.0, 1.0, 1.0, 1.0, 1.0, 1.0, 1.0, 1.0, 1.0, 1.0, 1.0, 1.0, 1.0, 1.0, 1.0, 1.0, 1.0, 1.0, 1.0, 1.0, 1.0, 1.0, 1.0, 1.0, 1.0, 1.0, 1.0, 1.0, 1.0, 1.0, 1.0, 1.0, 1.0, 1.0, 1.0, 1.0, 1.0, 1.0, 1.0, 1.0, 1.0, 1.0, 1.0, 1.0, 1.0, 1.0, 1.0, 1.0, 1.0, 1.0, 1.0, 1.0, 1.0, 1.0, 1.0, 1.0, 1.0, 1.0, 1.0, 1.0, 1.0, 1.0, 1.0, 1.0, 1.0, 1.0, 1.0, 1.0, 1.0, 1.0, 1.0, 1.0, 1.0, 1.0, 1.0, 1.0, 1.0, 1.0, 1.0, 1.0, 1.0, 1.0, 1.0, 1.0, 1.0, 1.0, 1.0, 1.0, 1.0, 1.0, 1.0, 1.0, 1.0, 1.0, 1.0, 1.0, 1.0, 1.0, 1.0, 1.0, 1.0, 1.0, 1.0, 1.0, 1.0, 1.0, 1.0, 1.0, 1.0, 1.0, 1.0, 1.0, 1.0, 1.0, 1.0, 1.0, 1.0, 1.0, 1.0, 1.0, 1.0, 1.0, 1.0, 1.0, 1.0, 1.0, 1.0, 1.0, 1.0, 1.0, 1.0, 1.0, 1.0, 1.0, 1.0, 1.0, 1.0, 1.0, 1.0, 1.0, 1.0, 1.0, 1.0, 1.0, 1.0, 1.0, 1.0, 1.0, 1.0, 1.0, 1.0, 1.0, 1.0, 1.0, 1.0, 1.0, 1.0, 1.0, 1.0, 1.0, 1.0, 1.0, 1.0, 1.0, 1.0, 1.0, 1.0, 1.0, 1.0, 1.0, 1.0, 1.0, 1.0, 1.0, 1.0, 1.0, 1.0, 1.0, 1.0, 1.0, 1.0, 1.0, 1.0, 1.0, 1.0, 1.0, 1.0, 1.0, 1.0, 1.0, 1.0, 1.0, 1.0, 1.0, 1.0, 1.0, 1.0, 1.0, 1.0, 1.0, 1.0, 1.0, 1.0, 1.0, 1.0, 1.0, 1.0, 1.0, 1.0, 1.0, 1.0, 1.0, 1.0, 1.0, 1.0, 1.0, 1.0, 1.0, 1.0, 1.0, 1.0, 1.0, 1.0, 1.0, 1.0, 1.0, 1.0, 1.0, 1.0, 1.0, 1.0, 1.0, 1.0, 1.0, 1.0, 1.0, 1.0, 1.0, 1.0, 1.0, 1.0, 1.0, 1.0, 1.0, 1.0, 1.0, 1.0, 1.0, 1.0, 1.0, 1.0, 1.0, 1.0, 1.0, 1.0, 1.0, 1.0, 1.0, 1.0, 1.0, 1.0, 1.0, 1.0, 1.0, 1.0, 1.0, 1.0, 1.0, 1.0, 1.0, 1.0, 1.0, 1.0, 1.0, 1.0, 1.0, 1.0, 1.0, 1.0, 1.0, 1.0, 1.0, 1.0, 1.0, 1.0, 1.0, 1.0, 1.0, 1.0, 1.0, 1.0, 1.0, 1.0, 1.0, 1.0, 1.0, 1.0, 1.0, 1.0, 1.0, 1.0, 1.0, 1.0, 1.0, 1.0, 1.0, 1.0, 1.0, 1.0, 1.0, 1.0, 1.0, 1.0, 1.0, 1.0, 1.0, 1.0, 1.0, 1.0, 1.0, 1.0, 1.0, 1.0, 1.0, 1.0, 1.0, 1.0, 1.0, 1.0, 1.0, 1.0, 1.0, 1.0, 1.0, 1.0, 1.0, 1.0, 1.0, 1.0, 1.0, 1.0, 1.0, 1.0, 1.0, 1.0, 1.0, 1.0, 1.0, 1.0, 1.0, 1.0, 1.0, 1.0, 1.0, 1.0, 1.0, 1.0, 1.0, 1.0, 1.0, 1.0, 1.0, 1.0, 1.0, 1.0, 1.0, 1.0, 1.0, 1.0, 1.0, 1.0, 1.0, 1.0, 1.0, 1.0, 1.0, 1.0, 1.0, 1.0, 1.0, 1.0, 1.0, 1.0, 1.0, 1.0, 1.0, 1.0, 1.0, 1.0, 1.0, 1.0, 1.0, 1.0, 1.0, 1.0, 1.0, 1.0, 1.0, 1.0, 1.0, 1.0, 1.0, 1.0, 1.0, 1.0, 1.0, 1.0, 1.0, 1.0, 1.0, 1.0, 1.0, 1.0, 1.0, 1.0, 1.0, 1.0, 1.0, 1.0, 1.0, 1.0, 1.0, 1.0, 1.0, 1.0, 1.0, 1.0, 1.0, 1.0, 1.0, 1.0, 1.0, 1.0, 1.0, 1.0, 1.0, 1.0, 1.0, 1.0, 1.0, 1.0, 1.0, 1.0, 1.0, 1.0, 1.0, 1.0, 1.0, 1.0, 1.0, 1.0, 1.0, 1.0, 1.0, 1.0, 1.0, 1.0, 1.0, 1.0, 1.0, 1.0, 1.0, 1.0, 1.0, 1.0, 1.0, 1.0, 1.0, 1.0, 1.0, 1.0, 1.0, 1.0, 1.0, 1.0, 1.0, 1.0, 1.0, 1.0, 1.0, 1.0, 1.0, 1.0, 1.0, 1.0, 1.0, 1.0, 1.0, 1.0, 1.0, 1.0, 1.0, 1.0, 1.0, 1.0, 1.0, 1.0, 1.0, 1.0, 1.0, 1.0, 1.0, 1.0, 1.0, 1.0, 1.0, 1.0, 1.0, 1.0, 1.0, 1.0, 1.0, 1.0, 1.0, 1.0, 1.0, 1.0, 1.0, 1.0, 1.0, 1.0, 1.0, 1.0, 1.0, 1.0, 1.0, 1.0, 1.0, 1.0, 1.0, 1.0, 1.0, 1.0, 1.0, 1.0, 1.0, 1.0, 1.0, 1.0, 1.0, 1.0, 1.0, 1.0, 1.0, 1.0, 1.0, 1.0, 1.0, 1.0, 1.0, 1.0, 1.0, 1.0, 1.0, 1.0, 1.0, 1.0, 1.0, 1.0, 1.0, 1.0, 1.0, 1.0, 1.0, 1.0, 1.0, 1.0, 1.0, 1.0, 1.0, 1.0, 1.0, 1.0, 1.0, 1.0, 1.0, 1.0, 1.0, 1.0, 1.0, 1.0, 1.0, 1.0, 1.0, 1.0, 1.0, 1.0, 1.0, 1.0, 1.0, 1.0, 1.0, 1.0, 1.0, 1.0, 1.0, 1.0, 1.0, 1.0, 1.0, 1.0, 1.0, 1.0, 1.0, 1.0, 1.0, 1.0, 1.0, 1.0, 1.0, 1.0, 1.0, 1.0, 1.0, 1.0, 1.0, 1.0, 1.0, 1.0, 1.0, 1.0, 1.0, 1.0, 1.0, 1.0, 1.0, 1.0, 1.0, 1.0, 1.0, 1.0, 1.0, 1.0, 1.0, 1.0, 1.0, 1.0, 1.0, 1.0, 1.0, 1.0, 1.0, 1.0, 1.0, 1.0, 1.0, 1.0, 1.0, 1.0, 1.0, 1.0, 1.0, 1.0, 1.0, 1.0, 1.0, 1.0, 1.0, 1.0, 1.0, 1.0, 1.0, 1.0, 1.0, 1.0, 1.0, 1.0, 1.0, 1.0, 1.0, 1.0, 1.0, 1.0, 1.0, 1.0, 1.0, 1.0, 1.0, 1.0, 1.0, 1.0, 1.0, 1.0, 1.0, 1.0, 1.0, 1.0, 1.0, 1.0, 1.0, 1.0, 1.0, 1.0, 1.0, 1.0, 1.0, 1.0, 1.0, 1.0, 1.0, 1.0, 1.0, 1.0, 1.0, 1.0, 1.0, 1.0, 1.0, 1.0, 1.0, 1.0, 1.0, 1.0, 1.0, 1.0, 1.0, 1.0, 1.0, 1.0, 1.0, 1.0, 1.0, 1.0, 1.0, 1.0, 1.0, 1.0, 1.0, 1.0, 1.0, 1.0, 1.0, 1.0, 1.0, 1.0, 1.0, 1.0, 1.0, 1.0, 1.0, 1.0, 1.0, 1.0, 1.0, 1.0, 1.0, 1.0, 1.0, 1.0, 1.0, 1.0, 1.0, 1.0, 1.0, 1.0, 1.0, 1.0, 1.0, 1.0, 1.0, 1.0, 1.0, 1.0, 1.0, 1.0, 1.0, 1.0, 1.0, 1.0, 1.0, 1.0, 1.0, 1.0, 1.0, 1.0, 1.0, 1.0, 1.0, 1.0, 1.0, 1.0, 1.0, 1.0, 1.0, 1.0, 1.0, 1.0, 1.0, 1.0, 1.0, 1.0, 1.0, 1.0, 1.0, 1.0, 1.0, 1.0, 1.0, 1.0, 1.0, 1.0, 1.0, 1.0, 1.0, 1.0, 1.0, 1.0, 1.0, 1.0, 1.0, 1.0, 1.0, 1.0, 1.0, 1.0, 1.0, 1.0, 1.0, 1.0, 1.0, 1.0, 1.0, 1.0, 1.0, 1.0, 1.0, 1.0, 1.0, 1.0, 1.0, 1.0, 1.0, 1.0, 1.0, 1.0, 1.0, 1.0, 1.0, 1.0, 1.0, 1.0, 1.0, 1.0, 1.0, 1.0, 1.0, 1.0, 1.0, 1.0, 1.0, 1.0, 1.0, 1.0, 1.0, 1.0, 1.0, 1.0, 1.0, 1.0, 1.0, 1.0, 1.0, 1.0, 1.0, 1.0, 1.0, 1.0, 1.0, 1.0, 1.0, 1.0, 1.0, 1.0, 1.0, 1.0, 1.0, 1.0, 1.0, 1.0, 1.0, 1.0, 1.0, 1.0, 1.0, 1.0, 1.0, 1.0, 1.0, 1.0, 1.0, 1.0, 1.0, 1.0, 1.0, 1.0, 1.0, 1.0, 1.0, 1.0, 1.0, 1.0, 1.0, 1.0, 1.0, 1.0, 1.0, 1.0, 1.0, 1.0, 1.0, 1.0, 1.0, 1.0, 1.0, 1.0, 1.0, 1.0, 1.0, 1.0, 1.0, 1.0, 1.0, 1.0, 1.0, 1.0, 1.0, 1.0, 1.0, 1.0, 1.0, 1.0, 1.0, 1.0, 1.0, 1.0, 1.0, 1.0, 1.0, 1.0, 1.0, 1.0, 1.0, 1.0, 1.0, 1.0, 1.0, 1.0, 1.0, 1.0, 1.0, 1.0, 1.0, 1.0, 1.0, 1.0, 1.0, 1.0, 1.0, 1.0, 1.0, 1.0, 1.0, 1.0, 1.0, 1.0, 1.0, 1.0, 1.0, 1.0, 1.0, 1.0, 1.0, 1.0, 1.0, 1.0, 1.0, 1.0, 1.0, 1.0, 1.0, 1.0, 1.0, 1.0, 1.0, 1.0, 1.0, 1.0, 1.0, 1.0, 1.0, 1.0, 1.0, 1.0, 1.0, 1.0, 1.0, 1.0, 1.0, 1.0, 1.0, 1.0, 1.0, 1.0, 1.0, 1.0, 1.0, 1.0, 1.0, 1.0, 1.0, 1.0, 1.0, 1.0, 1.0, 1.0, 1.0, 1.0, 1.0, 1.0, 1.0, 1.0, 1.0, 1.0, 1.0, 1.0, 1.0, 1.0, 1.0, 1.0, 1.0, 1.0, 1.0, 1.0, 1.0, 1.0, 1.0, 1.0, 1.0, 1.0, 1.0, 1.0, 1.0, 1.0, 1.0, 1.0, 1.0, 1.0, 1.0, 1.0, 1.0, 1.0, 1.0, 1.0, 1.0, 1.0, 1.0, 1.0, 1.0, 1.0, 1.0, 1.0, 1.0, 1.0, 1.0, 1.0, 1.0, 1.0, 1.0, 1.0, 1.0, 1.0, 1.0, 1.0, 1.0, 1.0, 1.0, 1.0, 1.0, 1.0, 1.0, 1.0, 1.0, 1.0, 1.0, 1.0, 1.0, 1.0, 1.0, 1.0, 1.0, 1.0, 1.0, 1.0, 1.0, 1.0, 1.0, 1.0, 1.0, 1.0, 1.0, 1.0, 1.0, 1.0, 1.0, 1.0, 1.0, 1.0, 1.0, 1.0, 1.0, 1.0, 1.0, 1.0, 1.0, 1.0, 1.0, 1.0, 1.0, 1.0, 1.0, 1.0, 1.0, 1.0, 1.0, 1.0, 1.0, 1.0, 1.0, 1.0, 1.0, 1.0, 1.0, 1.0, 1.0, 1.0, 1.0, 1.0, 1.0, 1.0, 1.0, 1.0, 1.0, 1.0, 1.0, 1.0, 1.0, 1.0, 1.0, 1.0, 1.0, 1.0, 1.0, 1.0, 1.0, 1.0, 1.0, 1.0, 1.0, 1.0, 1.0, 1.0, 1.0, 1.0, 1.0, 1.0, 1.0, 1.0, 1.0, 1.0, 1.0, 1.0, 1.0, 1.0, 1.0, 1.0, 1.0, 1.0, 1.0, 1.0, 1.0, 1.0, 1.0, 1.0, 1.0, 1.0, 1.0, 1.0, 1.0, 1.0, 1.0, 1.0, 1.0, 1.0, 1.0, 1.0, 1.0, 1.0, 1.0, 1.0, 1.0, 1.0, 1.0, 1.0, 1.0, 1.0, 1.0, 1.0, 1.0, 1.0, 1.0, 1.0, 1.0, 1.0, 1.0, 1.0, 1.0, 1.0, 1.0, 1.0, 1.0, 1.0, 1.0, 1.0, 1.0, 1.0, 1.0, 1.0, 1.0, 1.0, 1.0, 1.0, 1.0, 1.0, 1.0, 1.0, 1.0, 1.0, 1.0, 1.0, 1.0, 1.0, 1.0, 1.0, 1.0, 1.0, 1.0, 1.0, 1.0, 1.0, 1.0, 1.0, 1.0, 1.0, 1.0, 1.0, 1.0, 1.0, 1.0, 1.0, 1.0, 1.0, 1.0, 1.0, 1.0, 1.0, 1.0, 1.0, 1.0, 1.0, 1.0, 1.0, 1.0, 1.0, 1.0, 1.0, 1.0, 1.0, 1.0, 1.0, 1.0, 1.0, 1.0, 1.0, 1.0, 1.0, 1.0, 1.0, 1.0, 1.0, 1.0, 1.0, 1.0, 1.0, 1.0, 1.0, 1.0, 1.0, 1.0, 1.0, 1.0, 1.0, 1.0, 1.0, 1.0, 1.0, 1.0, 1.0, 1.0, 1.0, 1.0, 1.0, 1.0, 1.0, 1.0, 1.0, 1.0, 1.0, 1.0, 1.0, 1.0, 1.0, 1.0, 1.0, 1.0, 1.0, 1.0, 1.0, 1.0, 1.0, 1.0, 1.0, 1.0, 1.0, 1.0, 1.0, 1.0, 1.0, 1.0, 1.0, 1.0, 1.0, 1.0, 1.0, 1.0, 1.0, 1.0, 1.0, 1.0, 1.0, 1.0, 1.0, 1.0, 1.0, 1.0, 1.0, 1.0, 1.0, 1.0, 1.0, 1.0, 1.0, 1.0, 1.0, 1.0, 1.0, 1.0, 1.0, 1.0, 1.0, 1.0, 1.0, 1.0, 1.0, 1.0, 1.0, 1.0, 1.0, 1.0, 1.0, 1.0, 1.0, 1.0, 1.0, 1.0, 1.0, 1.0, 1.0, 1.0, 1.0, 1.0, 1.0, 1.0, 1.0, 1.0, 1.0, 1.0, 1.0, 1.0, 1.0, 1.0, 1.0, 1.0, 1.0, 1.0, 1.0, 1.0, 1.0, 1.0, 1.0, 1.0, 1.0, 1.0, 1.0, 1.0, 1.0, 1.0, 1.0, 1.0, 1.0, 1.0, 1.0, 1.0, 1.0, 1.0, 1.0, 1.0, 1.0, 1.0, 1.0, 1.0, 1.0, 1.0, 1.0, 1.0, 1.0, 1.0, 1.0, 1.0, 1.0, 1.0, 1.0, 1.0, 1.0, 1.0, 1.0, 1.0, 1.0, 1.0, 1.0, 1.0, 1.0, 1.0, 1.0, 1.0, 1.0, 1.0, 1.0, 1.0, 1.0, 1.0, 1.0, 1.0, 1.0, 1.0, 1.0, 1.0, 1.0, 1.0, 1.0, 1.0, 1.0, 1.0, 1.0, 1.0, 1.0, 1.0, 1.0, 1.0, 1.0, 1.0, 1.0, 1.0, 1.0, 1.0, 1.0, 1.0, 1.0, 1.0, 1.0, 1.0, 1.0, 1.0, 1.0, 1.0, 1.0, 1.0, 1.0, 1.0, 1.0, 1.0, 1.0, 1.0, 1.0, 1.0, 1.0, 1.0, 1.0, 1.0, 1.0, 1.0, 1.0, 1.0, 1.0, 1.0, 1.0, 1.0, 1.0, 1.0, 1.0, 1.0, 1.0, 1.0, 1.0, 1.0, 1.0, 1.0, 1.0, 1.0, 1.0, 1.0, 1.0, 1.0, 1.0, 1.0, 1.0, 1.0, 1.0, 1.0, 1.0, 1.0, 1.0, 1.0, 1.0, 1.0, 1.0, 1.0, 1.0, 1.0, 1.0, 1.0, 1.0, 1.0, 1.0, 1.0, 1.0, 1.0, 1.0, 1.0, 1.0, 1.0, 1.0, 1.0, 1.0, 1.0, 1.0, 1.0, 1.0, 1.0, 1.0, 1.0, 1.0, 1.0])
me_cylinder.materials.append(mat_material_001)
me_cylinder.materials.append(mat_material_002)
me_cylinder.materials.append(mat_material_003)
me_cylinder.use_remesh_fix_poles = True
me_cylinder.use_remesh_preserve_attributes = False
me_cylinder.update()

# ---- objects
ob_light = bpy.data.objects.new('Light', light_light)
ob_camera = bpy.data.objects.new('Camera', cam_camera)
ob_banana = bpy.data.objects.new('Banana', me_cylinder)

# ---- transforms, parenting, visibility, modifiers, constraints
ob_light.location = (4.076, 1.005, 5.904)
ob_light.rotation_euler = (0.6503, 0.05522, 1.866)
ob_light.lock_rotations_4d = False
ob_light.empty_display_type = 'ARROWS'
ob_light.color = (0.0, 0.0, 0.0, 0.0)
ob_light.lineart.crease_threshold = 0.0
ob_camera.location = (7.359, -6.926, 4.958)
ob_camera.rotation_euler = (1.109, 0.0, 0.8149)
ob_camera.lock_rotations_4d = False
ob_camera.empty_display_type = 'ARROWS'
ob_camera.color = (0.0, 0.0, 0.0, 0.0)
ob_camera.display_type = 'WIRE'
ob_camera.lineart.crease_threshold = 0.0
ob_banana.location = (0.0, 0.0, 0.0)
ob_banana.scale = (-0.4281, -0.4281, -0.4281)

# ---- collection membership
col_collection.objects.link(ob_light)
col_collection.objects.link(ob_camera)
col_collection.objects.link(ob_banana)

# ---- scene / render settings (as saved in the file)
scene.camera = ob_camera
scene.frame_start = 1; scene.frame_end = 250; scene.frame_set(1)
scene.render.engine = 'BLENDER_EEVEE_NEXT'
scene.cycles.use_denoising = False
scene.cycles.samples = 128
scene.cycles.sampling_pattern = 'TABULATED_SOBOL'
scene.cycles.use_adaptive_sampling = False
scene.cycles.use_light_tree = False
scene.view_settings.view_transform = 'Filmic'
bpy.context.view_layer.update()
